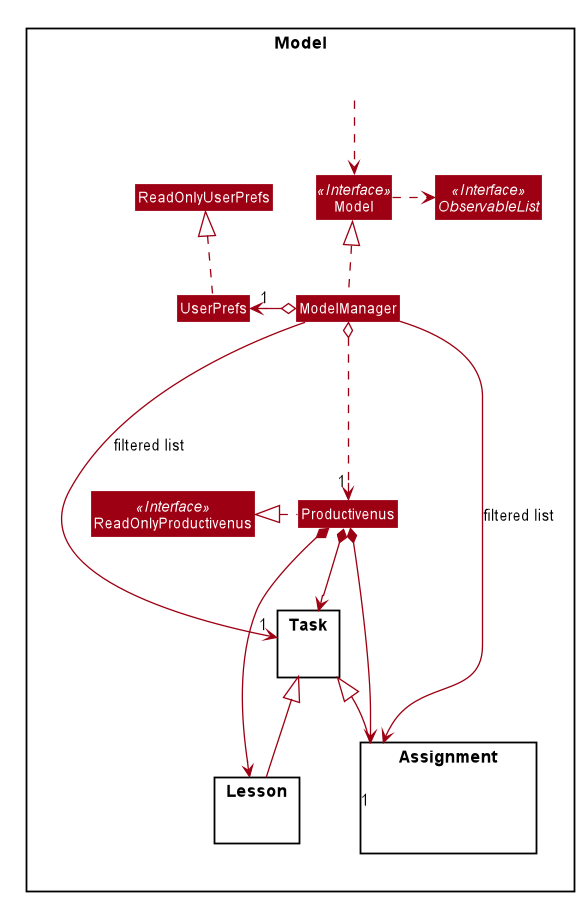

The diagram above was rendered by PlantUML. Its source (embedded in the PNG):
@startuml









skinparam BackgroundColor #FFFFFFF

skinparam Shadowing false

skinparam Class {
    FontColor #FFFFFF
    BorderThickness 1
    BorderColor #FFFFFF
    StereotypeFontColor #FFFFFF
    FontName Arial
}

skinparam Actor {
    BorderColor #000000
    Color #000000
    FontName Arial
}

skinparam Sequence {
    MessageAlign center
    BoxFontSize 15
    BoxPadding 0
    BoxFontColor #FFFFFF
    FontName Arial
}

skinparam Participant {
    FontColor #FFFFFFF
    Padding 20
}

skinparam MinClassWidth 50
skinparam ParticipantPadding 10
skinparam Shadowing false
skinparam DefaultTextAlignment center
skinparam packageStyle Rectangle

hide footbox
hide members
hide circle
skinparam arrowThickness 1.1
skinparam arrowColor #9D0012
skinparam classBackgroundColor #9D0012


Package Model <<Rectangle>>{
scale 2000*2000
Interface ReadOnlyProductivenus <<Interface>>
Interface Model <<Interface>>
Interface ObservableList <<Interface>>
Class Productivenus
Class ReadOnlyProductivenus
Class Model
Class ModelManager
Class UserPrefs
Class ReadOnlyUserPrefs

Package Assignment {
Class HiddenModel #FFFFFF
}

Package Lesson {
Class HiddenModel #FFFFFF
}

Package Task {
Class HiddenModel #FFFFFF
}

Class HiddenOutside #FFFFFF
HiddenOutside ..> Model

Productivenus .left.|> ReadOnlyProductivenus

ModelManager .up.|> Model
Model .right.> ObservableList
ModelManager o-.down-> "1" Productivenus
ModelManager o-left-> "1" UserPrefs
UserPrefs .up.|> ReadOnlyUserPrefs

Productivenus *-down-> Assignment

Task <|-up- Assignment
Productivenus *--> Task

Task <|-up- Lesson
Productivenus *--> Lesson

ModelManager -->"1" Assignment : filtered list
ModelManager -->"1" Task : filtered list
@enduml